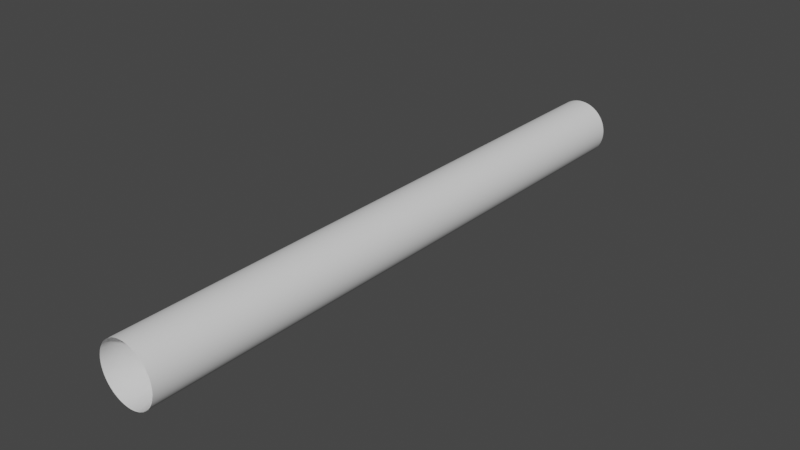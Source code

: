# Source: ace_tube.blend  (saved by Blender 2.81.16; exported with 4.5.12 LTS)
import bpy
from mathutils import Matrix  # noqa: F401  (used for matrix-valued properties, if any)

bpy.ops.wm.read_factory_settings(use_empty=True)
scene = bpy.context.scene
scene.name = 'Scene'

# ---- collections
col_collection = bpy.data.collections.new('Collection'); scene.collection.children.link(col_collection)

# ---- world
world_world = bpy.data.worlds.new('World'); scene.world = world_world
world_world.use_nodes = True; world_world.node_tree.nodes.clear()
_N = world_world.node_tree.nodes; _L = world_world.node_tree.links
n0 = _N.new('ShaderNodeOutputWorld'); n0.name = 'World Output'; n0.location = (300, 300)
n1 = _N.new('ShaderNodeBackground'); n1.name = 'Background'; n1.location = (10, 300)
n1.inputs[0].default_value = (0.05088, 0.05088, 0.05088, 1.0)
_L.new(n1.outputs[0], n0.inputs[0])
n0.is_active_output = True
world_world.color = (0.05088, 0.05088, 0.05088)
world_world.use_sun_shadow = False
world_world.sun_shadow_jitter_overblur = 0.0

# ---- meshes
me_cylinder_001 = bpy.data.meshes.new('Cylinder.001')
me_cylinder_001.from_pydata([(0.0, 1.0, -1.0), (0.0, 1.0, 1.0), (0.02454, 0.9997, -1.0), (0.02454, 0.9997, 1.0), (0.04907, 0.9988, -1.0), (0.04907, 0.9988, 1.0), (0.07356, 0.9973, -1.0), (0.07356, 0.9973, 1.0), (0.09802, 0.9952, -1.0), (0.09802, 0.9952, 1.0), (0.1224, 0.9925, -1.0), (0.1224, 0.9925, 1.0), (0.1467, 0.9892, -1.0), (0.1467, 0.9892, 1.0), (0.171, 0.9853, -1.0), (0.171, 0.9853, 1.0), (0.1951, 0.9808, -1.0), (0.1951, 0.9808, 1.0), (0.2191, 0.9757, -1.0), (0.2191, 0.9757, 1.0), (0.243, 0.97, -1.0), (0.243, 0.97, 1.0), (0.2667, 0.9638, -1.0), (0.2667, 0.9638, 1.0), (0.2903, 0.9569, -1.0), (0.2903, 0.9569, 1.0), (0.3137, 0.9495, -1.0), (0.3137, 0.9495, 1.0), (0.3369, 0.9415, -1.0), (0.3369, 0.9415, 1.0), (0.3599, 0.933, -1.0), (0.3599, 0.933, 1.0), (0.3827, 0.9239, -1.0), (0.3827, 0.9239, 1.0), (0.4052, 0.9142, -1.0), (0.4052, 0.9142, 1.0), (0.4276, 0.904, -1.0), (0.4276, 0.904, 1.0), (0.4496, 0.8932, -1.0), (0.4496, 0.8932, 1.0), (0.4714, 0.8819, -1.0), (0.4714, 0.8819, 1.0), (0.4929, 0.8701, -1.0), (0.4929, 0.8701, 1.0), (0.5141, 0.8577, -1.0), (0.5141, 0.8577, 1.0), (0.535, 0.8449, -1.0), (0.535, 0.8449, 1.0), (0.5556, 0.8315, -1.0), (0.5556, 0.8315, 1.0), (0.5758, 0.8176, -1.0), (0.5758, 0.8176, 1.0), (0.5957, 0.8032, -1.0), (0.5957, 0.8032, 1.0), (0.6152, 0.7883, -1.0), (0.6152, 0.7883, 1.0), (0.6344, 0.773, -1.0), (0.6344, 0.773, 1.0), (0.6532, 0.7572, -1.0), (0.6532, 0.7572, 1.0), (0.6716, 0.741, -1.0), (0.6716, 0.741, 1.0), (0.6895, 0.7242, -1.0), (0.6895, 0.7242, 1.0), (0.7071, 0.7071, -1.0), (0.7071, 0.7071, 1.0), (0.7242, 0.6895, -1.0), (0.7242, 0.6895, 1.0), (0.741, 0.6716, -1.0), (0.741, 0.6716, 1.0), (0.7572, 0.6532, -1.0), (0.7572, 0.6532, 1.0), (0.773, 0.6344, -1.0), (0.773, 0.6344, 1.0), (0.7883, 0.6152, -1.0), (0.7883, 0.6152, 1.0), (0.8032, 0.5957, -1.0), (0.8032, 0.5957, 1.0), (0.8176, 0.5758, -1.0), (0.8176, 0.5758, 1.0), (0.8315, 0.5556, -1.0), (0.8315, 0.5556, 1.0), (0.8449, 0.535, -1.0), (0.8449, 0.535, 1.0), (0.8577, 0.5141, -1.0), (0.8577, 0.5141, 1.0), (0.8701, 0.4929, -1.0), (0.8701, 0.4929, 1.0), (0.8819, 0.4714, -1.0), (0.8819, 0.4714, 1.0), (0.8932, 0.4496, -1.0), (0.8932, 0.4496, 1.0), (0.904, 0.4276, -1.0), (0.904, 0.4276, 1.0), (0.9142, 0.4052, -1.0), (0.9142, 0.4052, 1.0), (0.9239, 0.3827, -1.0), (0.9239, 0.3827, 1.0), (0.933, 0.3599, -1.0), (0.933, 0.3599, 1.0), (0.9415, 0.3369, -1.0), (0.9415, 0.3369, 1.0), (0.9495, 0.3137, -1.0), (0.9495, 0.3137, 1.0), (0.9569, 0.2903, -1.0), (0.9569, 0.2903, 1.0), (0.9638, 0.2667, -1.0), (0.9638, 0.2667, 1.0), (0.97, 0.243, -1.0), (0.97, 0.243, 1.0), (0.9757, 0.2191, -1.0), (0.9757, 0.2191, 1.0), (0.9808, 0.1951, -1.0), (0.9808, 0.1951, 1.0), (0.9853, 0.171, -1.0), (0.9853, 0.171, 1.0), (0.9892, 0.1467, -1.0), (0.9892, 0.1467, 1.0), (0.9925, 0.1224, -1.0), (0.9925, 0.1224, 1.0), (0.9952, 0.09802, -1.0), (0.9952, 0.09802, 1.0), (0.9973, 0.07357, -1.0), (0.9973, 0.07357, 1.0), (0.9988, 0.04907, -1.0), (0.9988, 0.04907, 1.0), (0.9997, 0.02454, -1.0), (0.9997, 0.02454, 1.0), (1.0, 9.1e-07, -1.0), (1.0, 9.1e-07, 1.0), (0.9997, -0.02454, -1.0), (0.9997, -0.02454, 1.0), (0.9988, -0.04907, -1.0), (0.9988, -0.04907, 1.0), (0.9973, -0.07356, -1.0), (0.9973, -0.07356, 1.0), (0.9952, -0.09802, -1.0), (0.9952, -0.09802, 1.0), (0.9925, -0.1224, -1.0), (0.9925, -0.1224, 1.0), (0.9892, -0.1467, -1.0), (0.9892, -0.1467, 1.0), (0.9853, -0.171, -1.0), (0.9853, -0.171, 1.0), (0.9808, -0.1951, -1.0), (0.9808, -0.1951, 1.0), (0.9757, -0.2191, -1.0), (0.9757, -0.2191, 1.0), (0.97, -0.243, -1.0), (0.97, -0.243, 1.0), (0.9638, -0.2667, -1.0), (0.9638, -0.2667, 1.0), (0.9569, -0.2903, -1.0), (0.9569, -0.2903, 1.0), (0.9495, -0.3137, -1.0), (0.9495, -0.3137, 1.0), (0.9415, -0.3369, -1.0), (0.9415, -0.3369, 1.0), (0.933, -0.3599, -1.0), (0.933, -0.3599, 1.0), (0.9239, -0.3827, -1.0), (0.9239, -0.3827, 1.0), (0.9142, -0.4052, -1.0), (0.9142, -0.4052, 1.0), (0.904, -0.4276, -1.0), (0.904, -0.4276, 1.0), (0.8932, -0.4496, -1.0), (0.8932, -0.4496, 1.0), (0.8819, -0.4714, -1.0), (0.8819, -0.4714, 1.0), (0.8701, -0.4929, -1.0), (0.8701, -0.4929, 1.0), (0.8577, -0.5141, -1.0), (0.8577, -0.5141, 1.0), (0.8449, -0.535, -1.0), (0.8449, -0.535, 1.0), (0.8315, -0.5556, -1.0), (0.8315, -0.5556, 1.0), (0.8176, -0.5758, -1.0), (0.8176, -0.5758, 1.0), (0.8032, -0.5957, -1.0), (0.8032, -0.5957, 1.0), (0.7883, -0.6152, -1.0), (0.7883, -0.6152, 1.0), (0.773, -0.6344, -1.0), (0.773, -0.6344, 1.0), (0.7572, -0.6532, -1.0), (0.7572, -0.6532, 1.0), (0.741, -0.6716, -1.0), (0.741, -0.6716, 1.0), (0.7242, -0.6895, -1.0), (0.7242, -0.6895, 1.0), (0.7071, -0.7071, -1.0), (0.7071, -0.7071, 1.0), (0.6895, -0.7242, -1.0), (0.6895, -0.7242, 1.0), (0.6716, -0.741, -1.0), (0.6716, -0.741, 1.0), (0.6532, -0.7572, -1.0), (0.6532, -0.7572, 1.0), (0.6344, -0.773, -1.0), (0.6344, -0.773, 1.0), (0.6152, -0.7883, -1.0), (0.6152, -0.7883, 1.0), (0.5957, -0.8032, -1.0), (0.5957, -0.8032, 1.0), (0.5758, -0.8176, -1.0), (0.5758, -0.8176, 1.0), (0.5556, -0.8315, -1.0), (0.5556, -0.8315, 1.0), (0.535, -0.8449, -1.0), (0.535, -0.8449, 1.0), (0.5141, -0.8577, -1.0), (0.5141, -0.8577, 1.0), (0.4929, -0.8701, -1.0), (0.4929, -0.8701, 1.0), (0.4714, -0.8819, -1.0), (0.4714, -0.8819, 1.0), (0.4496, -0.8932, -1.0), (0.4496, -0.8932, 1.0), (0.4276, -0.904, -1.0), (0.4276, -0.904, 1.0), (0.4052, -0.9142, -1.0), (0.4052, -0.9142, 1.0), (0.3827, -0.9239, -1.0), (0.3827, -0.9239, 1.0), (0.3599, -0.933, -1.0), (0.3599, -0.933, 1.0), (0.3369, -0.9415, -1.0), (0.3369, -0.9415, 1.0), (0.3137, -0.9495, -1.0), (0.3137, -0.9495, 1.0), (0.2903, -0.9569, -1.0), (0.2903, -0.9569, 1.0), (0.2667, -0.9638, -1.0), (0.2667, -0.9638, 1.0), (0.243, -0.97, -1.0), (0.243, -0.97, 1.0), (0.2191, -0.9757, -1.0), (0.2191, -0.9757, 1.0), (0.1951, -0.9808, -1.0), (0.1951, -0.9808, 1.0), (0.171, -0.9853, -1.0), (0.171, -0.9853, 1.0), (0.1467, -0.9892, -1.0), (0.1467, -0.9892, 1.0), (0.1224, -0.9925, -1.0), (0.1224, -0.9925, 1.0), (0.09802, -0.9952, -1.0), (0.09802, -0.9952, 1.0), (0.07356, -0.9973, -1.0), (0.07356, -0.9973, 1.0), (0.04907, -0.9988, -1.0), (0.04907, -0.9988, 1.0), (0.02454, -0.9997, -1.0), (0.02454, -0.9997, 1.0), (-1.518e-06, -1.0, -1.0), (-1.518e-06, -1.0, 1.0), (-0.02454, -0.9997, -1.0), (-0.02454, -0.9997, 1.0), (-0.04907, -0.9988, -1.0), (-0.04907, -0.9988, 1.0), (-0.07357, -0.9973, -1.0), (-0.07357, -0.9973, 1.0), (-0.09802, -0.9952, -1.0), (-0.09802, -0.9952, 1.0), (-0.1224, -0.9925, -1.0), (-0.1224, -0.9925, 1.0), (-0.1467, -0.9892, -1.0), (-0.1467, -0.9892, 1.0), (-0.171, -0.9853, -1.0), (-0.171, -0.9853, 1.0), (-0.1951, -0.9808, -1.0), (-0.1951, -0.9808, 1.0), (-0.2191, -0.9757, -1.0), (-0.2191, -0.9757, 1.0), (-0.243, -0.97, -1.0), (-0.243, -0.97, 1.0), (-0.2667, -0.9638, -1.0), (-0.2667, -0.9638, 1.0), (-0.2903, -0.9569, -1.0), (-0.2903, -0.9569, 1.0), (-0.3137, -0.9495, -1.0), (-0.3137, -0.9495, 1.0), (-0.3369, -0.9415, -1.0), (-0.3369, -0.9415, 1.0), (-0.3599, -0.933, -1.0), (-0.3599, -0.933, 1.0), (-0.3827, -0.9239, -1.0), (-0.3827, -0.9239, 1.0), (-0.4052, -0.9142, -1.0), (-0.4052, -0.9142, 1.0), (-0.4276, -0.904, -1.0), (-0.4276, -0.904, 1.0), (-0.4496, -0.8932, -1.0), (-0.4496, -0.8932, 1.0), (-0.4714, -0.8819, -1.0), (-0.4714, -0.8819, 1.0), (-0.4929, -0.8701, -1.0), (-0.4929, -0.8701, 1.0), (-0.5141, -0.8577, -1.0), (-0.5141, -0.8577, 1.0), (-0.535, -0.8449, -1.0), (-0.535, -0.8449, 1.0), (-0.5556, -0.8315, -1.0), (-0.5556, -0.8315, 1.0), (-0.5758, -0.8176, -1.0), (-0.5758, -0.8176, 1.0), (-0.5957, -0.8032, -1.0), (-0.5957, -0.8032, 1.0), (-0.6152, -0.7883, -1.0), (-0.6152, -0.7883, 1.0), (-0.6344, -0.773, -1.0), (-0.6344, -0.773, 1.0), (-0.6532, -0.7572, -1.0), (-0.6532, -0.7572, 1.0), (-0.6716, -0.7409, -1.0), (-0.6716, -0.7409, 1.0), (-0.6895, -0.7242, -1.0), (-0.6895, -0.7242, 1.0), (-0.7071, -0.7071, -1.0), (-0.7071, -0.7071, 1.0), (-0.7242, -0.6895, -1.0), (-0.7242, -0.6895, 1.0), (-0.741, -0.6716, -1.0), (-0.741, -0.6716, 1.0), (-0.7572, -0.6532, -1.0), (-0.7572, -0.6532, 1.0), (-0.773, -0.6344, -1.0), (-0.773, -0.6344, 1.0), (-0.7883, -0.6152, -1.0), (-0.7883, -0.6152, 1.0), (-0.8032, -0.5957, -1.0), (-0.8032, -0.5957, 1.0), (-0.8176, -0.5758, -1.0), (-0.8176, -0.5758, 1.0), (-0.8315, -0.5556, -1.0), (-0.8315, -0.5556, 1.0), (-0.8449, -0.535, -1.0), (-0.8449, -0.535, 1.0), (-0.8577, -0.5141, -1.0), (-0.8577, -0.5141, 1.0), (-0.8701, -0.4929, -1.0), (-0.8701, -0.4929, 1.0), (-0.8819, -0.4714, -1.0), (-0.8819, -0.4714, 1.0), (-0.8932, -0.4496, -1.0), (-0.8932, -0.4496, 1.0), (-0.904, -0.4276, -1.0), (-0.904, -0.4276, 1.0), (-0.9142, -0.4052, -1.0), (-0.9142, -0.4052, 1.0), (-0.9239, -0.3827, -1.0), (-0.9239, -0.3827, 1.0), (-0.933, -0.3599, -1.0), (-0.933, -0.3599, 1.0), (-0.9415, -0.3369, -1.0), (-0.9415, -0.3369, 1.0), (-0.9495, -0.3137, -1.0), (-0.9495, -0.3137, 1.0), (-0.9569, -0.2903, -1.0), (-0.9569, -0.2903, 1.0), (-0.9638, -0.2667, -1.0), (-0.9638, -0.2667, 1.0), (-0.97, -0.243, -1.0), (-0.97, -0.243, 1.0), (-0.9757, -0.2191, -1.0), (-0.9757, -0.2191, 1.0), (-0.9808, -0.1951, -1.0), (-0.9808, -0.1951, 1.0), (-0.9853, -0.171, -1.0), (-0.9853, -0.171, 1.0), (-0.9892, -0.1467, -1.0), (-0.9892, -0.1467, 1.0), (-0.9925, -0.1224, -1.0), (-0.9925, -0.1224, 1.0), (-0.9952, -0.09801, -1.0), (-0.9952, -0.09801, 1.0), (-0.9973, -0.07356, -1.0), (-0.9973, -0.07356, 1.0), (-0.9988, -0.04906, -1.0), (-0.9988, -0.04906, 1.0), (-0.9997, -0.02454, -1.0), (-0.9997, -0.02454, 1.0), (-1.0, 5.734e-06, -1.0), (-1.0, 5.734e-06, 1.0), (-0.9997, 0.02455, -1.0), (-0.9997, 0.02455, 1.0), (-0.9988, 0.04907, -1.0), (-0.9988, 0.04907, 1.0), (-0.9973, 0.07357, -1.0), (-0.9973, 0.07357, 1.0), (-0.9952, 0.09802, -1.0), (-0.9952, 0.09802, 1.0), (-0.9925, 0.1224, -1.0), (-0.9925, 0.1224, 1.0), (-0.9892, 0.1467, -1.0), (-0.9892, 0.1467, 1.0), (-0.9853, 0.171, -1.0), (-0.9853, 0.171, 1.0), (-0.9808, 0.1951, -1.0), (-0.9808, 0.1951, 1.0), (-0.9757, 0.2191, -1.0), (-0.9757, 0.2191, 1.0), (-0.97, 0.243, -1.0), (-0.97, 0.243, 1.0), (-0.9638, 0.2667, -1.0), (-0.9638, 0.2667, 1.0), (-0.9569, 0.2903, -1.0), (-0.9569, 0.2903, 1.0), (-0.9495, 0.3137, -1.0), (-0.9495, 0.3137, 1.0), (-0.9415, 0.3369, -1.0), (-0.9415, 0.3369, 1.0), (-0.933, 0.3599, -1.0), (-0.933, 0.3599, 1.0), (-0.9239, 0.3827, -1.0), (-0.9239, 0.3827, 1.0), (-0.9142, 0.4052, -1.0), (-0.9142, 0.4052, 1.0), (-0.904, 0.4276, -1.0), (-0.904, 0.4276, 1.0), (-0.8932, 0.4496, -1.0), (-0.8932, 0.4496, 1.0), (-0.8819, 0.4714, -1.0), (-0.8819, 0.4714, 1.0), (-0.8701, 0.4929, -1.0), (-0.8701, 0.4929, 1.0), (-0.8577, 0.5141, -1.0), (-0.8577, 0.5141, 1.0), (-0.8448, 0.535, -1.0), (-0.8448, 0.535, 1.0), (-0.8315, 0.5556, -1.0), (-0.8315, 0.5556, 1.0), (-0.8176, 0.5758, -1.0), (-0.8176, 0.5758, 1.0), (-0.8032, 0.5957, -1.0), (-0.8032, 0.5957, 1.0), (-0.7883, 0.6152, -1.0), (-0.7883, 0.6152, 1.0), (-0.773, 0.6344, -1.0), (-0.773, 0.6344, 1.0), (-0.7572, 0.6532, -1.0), (-0.7572, 0.6532, 1.0), (-0.7409, 0.6716, -1.0), (-0.7409, 0.6716, 1.0), (-0.7242, 0.6895, -1.0), (-0.7242, 0.6895, 1.0), (-0.7071, 0.7071, -1.0), (-0.7071, 0.7071, 1.0), (-0.6895, 0.7243, -1.0), (-0.6895, 0.7243, 1.0), (-0.6716, 0.741, -1.0), (-0.6716, 0.741, 1.0), (-0.6532, 0.7572, -1.0), (-0.6532, 0.7572, 1.0), (-0.6344, 0.773, -1.0), (-0.6344, 0.773, 1.0), (-0.6152, 0.7884, -1.0), (-0.6152, 0.7884, 1.0), (-0.5957, 0.8032, -1.0), (-0.5957, 0.8032, 1.0), (-0.5758, 0.8176, -1.0), (-0.5758, 0.8176, 1.0), (-0.5556, 0.8315, -1.0), (-0.5556, 0.8315, 1.0), (-0.535, 0.8449, -1.0), (-0.535, 0.8449, 1.0), (-0.5141, 0.8577, -1.0), (-0.5141, 0.8577, 1.0), (-0.4929, 0.8701, -1.0), (-0.4929, 0.8701, 1.0), (-0.4714, 0.8819, -1.0), (-0.4714, 0.8819, 1.0), (-0.4496, 0.8932, -1.0), (-0.4496, 0.8932, 1.0), (-0.4275, 0.904, -1.0), (-0.4275, 0.904, 1.0), (-0.4052, 0.9142, -1.0), (-0.4052, 0.9142, 1.0), (-0.3827, 0.9239, -1.0), (-0.3827, 0.9239, 1.0), (-0.3599, 0.933, -1.0), (-0.3599, 0.933, 1.0), (-0.3369, 0.9415, -1.0), (-0.3369, 0.9415, 1.0), (-0.3137, 0.9495, -1.0), (-0.3137, 0.9495, 1.0), (-0.2903, 0.9569, -1.0), (-0.2903, 0.9569, 1.0), (-0.2667, 0.9638, -1.0), (-0.2667, 0.9638, 1.0), (-0.243, 0.97, -1.0), (-0.243, 0.97, 1.0), (-0.2191, 0.9757, -1.0), (-0.2191, 0.9757, 1.0), (-0.1951, 0.9808, -1.0), (-0.1951, 0.9808, 1.0), (-0.171, 0.9853, -1.0), (-0.171, 0.9853, 1.0), (-0.1467, 0.9892, -1.0), (-0.1467, 0.9892, 1.0), (-0.1224, 0.9925, -1.0), (-0.1224, 0.9925, 1.0), (-0.09801, 0.9952, -1.0), (-0.09801, 0.9952, 1.0), (-0.07355, 0.9973, -1.0), (-0.07355, 0.9973, 1.0), (-0.04906, 0.9988, -1.0), (-0.04906, 0.9988, 1.0), (-0.02453, 0.9997, -1.0), (-0.02453, 0.9997, 1.0)], [], [(0, 2, 3, 1), (2, 4, 5, 3), (4, 6, 7, 5), (6, 8, 9, 7), (8, 10, 11, 9), (10, 12, 13, 11), (12, 14, 15, 13), (14, 16, 17, 15), (16, 18, 19, 17), (18, 20, 21, 19), (20, 22, 23, 21), (22, 24, 25, 23), (24, 26, 27, 25), (26, 28, 29, 27), (28, 30, 31, 29), (30, 32, 33, 31), (32, 34, 35, 33), (34, 36, 37, 35), (36, 38, 39, 37), (38, 40, 41, 39), (40, 42, 43, 41), (42, 44, 45, 43), (44, 46, 47, 45), (46, 48, 49, 47), (48, 50, 51, 49), (50, 52, 53, 51), (52, 54, 55, 53), (54, 56, 57, 55), (56, 58, 59, 57), (58, 60, 61, 59), (60, 62, 63, 61), (62, 64, 65, 63), (64, 66, 67, 65), (66, 68, 69, 67), (68, 70, 71, 69), (70, 72, 73, 71), (72, 74, 75, 73), (74, 76, 77, 75), (76, 78, 79, 77), (78, 80, 81, 79), (80, 82, 83, 81), (82, 84, 85, 83), (84, 86, 87, 85), (86, 88, 89, 87), (88, 90, 91, 89), (90, 92, 93, 91), (92, 94, 95, 93), (94, 96, 97, 95), (96, 98, 99, 97), (98, 100, 101, 99), (100, 102, 103, 101), (102, 104, 105, 103), (104, 106, 107, 105), (106, 108, 109, 107), (108, 110, 111, 109), (110, 112, 113, 111), (112, 114, 115, 113), (114, 116, 117, 115), (116, 118, 119, 117), (118, 120, 121, 119), (120, 122, 123, 121), (122, 124, 125, 123), (124, 126, 127, 125), (126, 128, 129, 127), (128, 130, 131, 129), (130, 132, 133, 131), (132, 134, 135, 133), (134, 136, 137, 135), (136, 138, 139, 137), (138, 140, 141, 139), (140, 142, 143, 141), (142, 144, 145, 143), (144, 146, 147, 145), (146, 148, 149, 147), (148, 150, 151, 149), (150, 152, 153, 151), (152, 154, 155, 153), (154, 156, 157, 155), (156, 158, 159, 157), (158, 160, 161, 159), (160, 162, 163, 161), (162, 164, 165, 163), (164, 166, 167, 165), (166, 168, 169, 167), (168, 170, 171, 169), (170, 172, 173, 171), (172, 174, 175, 173), (174, 176, 177, 175), (176, 178, 179, 177), (178, 180, 181, 179), (180, 182, 183, 181), (182, 184, 185, 183), (184, 186, 187, 185), (186, 188, 189, 187), (188, 190, 191, 189), (190, 192, 193, 191), (192, 194, 195, 193), (194, 196, 197, 195), (196, 198, 199, 197), (198, 200, 201, 199), (200, 202, 203, 201), (202, 204, 205, 203), (204, 206, 207, 205), (206, 208, 209, 207), (208, 210, 211, 209), (210, 212, 213, 211), (212, 214, 215, 213), (214, 216, 217, 215), (216, 218, 219, 217), (218, 220, 221, 219), (220, 222, 223, 221), (222, 224, 225, 223), (224, 226, 227, 225), (226, 228, 229, 227), (228, 230, 231, 229), (230, 232, 233, 231), (232, 234, 235, 233), (234, 236, 237, 235), (236, 238, 239, 237), (238, 240, 241, 239), (240, 242, 243, 241), (242, 244, 245, 243), (244, 246, 247, 245), (246, 248, 249, 247), (248, 250, 251, 249), (250, 252, 253, 251), (252, 254, 255, 253), (254, 256, 257, 255), (256, 258, 259, 257), (258, 260, 261, 259), (260, 262, 263, 261), (262, 264, 265, 263), (264, 266, 267, 265), (266, 268, 269, 267), (268, 270, 271, 269), (270, 272, 273, 271), (272, 274, 275, 273), (274, 276, 277, 275), (276, 278, 279, 277), (278, 280, 281, 279), (280, 282, 283, 281), (282, 284, 285, 283), (284, 286, 287, 285), (286, 288, 289, 287), (288, 290, 291, 289), (290, 292, 293, 291), (292, 294, 295, 293), (294, 296, 297, 295), (296, 298, 299, 297), (298, 300, 301, 299), (300, 302, 303, 301), (302, 304, 305, 303), (304, 306, 307, 305), (306, 308, 309, 307), (308, 310, 311, 309), (310, 312, 313, 311), (312, 314, 315, 313), (314, 316, 317, 315), (316, 318, 319, 317), (318, 320, 321, 319), (320, 322, 323, 321), (322, 324, 325, 323), (324, 326, 327, 325), (326, 328, 329, 327), (328, 330, 331, 329), (330, 332, 333, 331), (332, 334, 335, 333), (334, 336, 337, 335), (336, 338, 339, 337), (338, 340, 341, 339), (340, 342, 343, 341), (342, 344, 345, 343), (344, 346, 347, 345), (346, 348, 349, 347), (348, 350, 351, 349), (350, 352, 353, 351), (352, 354, 355, 353), (354, 356, 357, 355), (356, 358, 359, 357), (358, 360, 361, 359), (360, 362, 363, 361), (362, 364, 365, 363), (364, 366, 367, 365), (366, 368, 369, 367), (368, 370, 371, 369), (370, 372, 373, 371), (372, 374, 375, 373), (374, 376, 377, 375), (376, 378, 379, 377), (378, 380, 381, 379), (380, 382, 383, 381), (382, 384, 385, 383), (384, 386, 387, 385), (386, 388, 389, 387), (388, 390, 391, 389), (390, 392, 393, 391), (392, 394, 395, 393), (394, 396, 397, 395), (396, 398, 399, 397), (398, 400, 401, 399), (400, 402, 403, 401), (402, 404, 405, 403), (404, 406, 407, 405), (406, 408, 409, 407), (408, 410, 411, 409), (410, 412, 413, 411), (412, 414, 415, 413), (414, 416, 417, 415), (416, 418, 419, 417), (418, 420, 421, 419), (420, 422, 423, 421), (422, 424, 425, 423), (424, 426, 427, 425), (426, 428, 429, 427), (428, 430, 431, 429), (430, 432, 433, 431), (432, 434, 435, 433), (434, 436, 437, 435), (436, 438, 439, 437), (438, 440, 441, 439), (440, 442, 443, 441), (442, 444, 445, 443), (444, 446, 447, 445), (446, 448, 449, 447), (448, 450, 451, 449), (450, 452, 453, 451), (452, 454, 455, 453), (454, 456, 457, 455), (456, 458, 459, 457), (458, 460, 461, 459), (460, 462, 463, 461), (462, 464, 465, 463), (464, 466, 467, 465), (466, 468, 469, 467), (468, 470, 471, 469), (470, 472, 473, 471), (472, 474, 475, 473), (474, 476, 477, 475), (476, 478, 479, 477), (478, 480, 481, 479), (480, 482, 483, 481), (482, 484, 485, 483), (484, 486, 487, 485), (486, 488, 489, 487), (488, 490, 491, 489), (490, 492, 493, 491), (492, 494, 495, 493), (494, 496, 497, 495), (496, 498, 499, 497), (498, 500, 501, 499), (500, 502, 503, 501), (502, 504, 505, 503), (504, 506, 507, 505), (506, 508, 509, 507), (508, 510, 511, 509), (510, 0, 1, 511)])
_uv = me_cylinder_001.uv_layers.new(name='UVMap')
_uv.uv.foreach_set('vector', [1.0, 0.5, 0.9961, 0.5, 0.9961, 1.0, 1.0, 1.0, 0.9961, 0.5, 0.9922, 0.5, 0.9922, 1.0, 0.9961, 1.0, 0.9922, 0.5, 0.9883, 0.5, 0.9883, 1.0, 0.9922, 1.0, 0.9883, 0.5, 0.9844, 0.5, 0.9844, 1.0, 0.9883, 1.0, 0.9844, 0.5, 0.9805, 0.5, 0.9805, 1.0, 0.9844, 1.0, 0.9805, 0.5, 0.9766, 0.5, 0.9766, 1.0, 0.9805, 1.0, 0.9766, 0.5, 0.9727, 0.5, 0.9727, 1.0, 0.9766, 1.0, 0.9727, 0.5, 0.9688, 0.5, 0.9688, 1.0, 0.9727, 1.0, 0.9688, 0.5, 0.9648, 0.5, 0.9648, 1.0, 0.9688, 1.0, 0.9648, 0.5, 0.9609, 0.5, 0.9609, 1.0, 0.9648, 1.0, 0.9609, 0.5, 0.957, 0.5, 0.957, 1.0, 0.9609, 1.0, 0.957, 0.5, 0.9531, 0.5, 0.9531, 1.0, 0.957, 1.0, 0.9531, 0.5, 0.9492, 0.5, 0.9492, 1.0, 0.9531, 1.0, 0.9492, 0.5, 0.9453, 0.5, 0.9453, 1.0, 0.9492, 1.0, 0.9453, 0.5, 0.9414, 0.5, 0.9414, 1.0, 0.9453, 1.0, 0.9414, 0.5, 0.9375, 0.5, 0.9375, 1.0, 0.9414, 1.0, 0.9375, 0.5, 0.9336, 0.5, 0.9336, 1.0, 0.9375, 1.0, 0.9336, 0.5, 0.9297, 0.5, 0.9297, 1.0, 0.9336, 1.0, 0.9297, 0.5, 0.9258, 0.5, 0.9258, 1.0, 0.9297, 1.0, 0.9258, 0.5, 0.9219, 0.5, 0.9219, 1.0, 0.9258, 1.0, 0.9219, 0.5, 0.918, 0.5, 0.918, 1.0, 0.9219, 1.0, 0.918, 0.5, 0.9141, 0.5, 0.9141, 1.0, 0.918, 1.0, 0.9141, 0.5, 0.9102, 0.5, 0.9102, 1.0, 0.9141, 1.0, 0.9102, 0.5, 0.9062, 0.5, 0.9062, 1.0, 0.9102, 1.0, 0.9062, 0.5, 0.9023, 0.5, 0.9023, 1.0, 0.9062, 1.0, 0.9023, 0.5, 0.8984, 0.5, 0.8984, 1.0, 0.9023, 1.0, 0.8984, 0.5, 0.8945, 0.5, 0.8945, 1.0, 0.8984, 1.0, 0.8945, 0.5, 0.8906, 0.5, 0.8906, 1.0, 0.8945, 1.0, 0.8906, 0.5, 0.8867, 0.5, 0.8867, 1.0, 0.8906, 1.0, 0.8867, 0.5, 0.8828, 0.5, 0.8828, 1.0, 0.8867, 1.0, 0.8828, 0.5, 0.8789, 0.5, 0.8789, 1.0, 0.8828, 1.0, 0.8789, 0.5, 0.875, 0.5, 0.875, 1.0, 0.8789, 1.0, 0.875, 0.5, 0.8711, 0.5, 0.8711, 1.0, 0.875, 1.0, 0.8711, 0.5, 0.8672, 0.5, 0.8672, 1.0, 0.8711, 1.0, 0.8672, 0.5, 0.8633, 0.5, 0.8633, 1.0, 0.8672, 1.0, 0.8633, 0.5, 0.8594, 0.5, 0.8594, 1.0, 0.8633, 1.0, 0.8594, 0.5, 0.8555, 0.5, 0.8555, 1.0, 0.8594, 1.0, 0.8555, 0.5, 0.8516, 0.5, 0.8516, 1.0, 0.8555, 1.0, 0.8516, 0.5, 0.8477, 0.5, 0.8477, 1.0, 0.8516, 1.0, 0.8477, 0.5, 0.8438, 0.5, 0.8438, 1.0, 0.8477, 1.0, 0.8438, 0.5, 0.8398, 0.5, 0.8398, 1.0, 0.8438, 1.0, 0.8398, 0.5, 0.8359, 0.5, 0.8359, 1.0, 0.8398, 1.0, 0.8359, 0.5, 0.832, 0.5, 0.832, 1.0, 0.8359, 1.0, 0.832, 0.5, 0.8281, 0.5, 0.8281, 1.0, 0.832, 1.0, 0.8281, 0.5, 0.8242, 0.5, 0.8242, 1.0, 0.8281, 1.0, 0.8242, 0.5, 0.8203, 0.5, 0.8203, 1.0, 0.8242, 1.0, 0.8203, 0.5, 0.8164, 0.5, 0.8164, 1.0, 0.8203, 1.0, 0.8164, 0.5, 0.8125, 0.5, 0.8125, 1.0, 0.8164, 1.0, 0.8125, 0.5, 0.8086, 0.5, 0.8086, 1.0, 0.8125, 1.0, 0.8086, 0.5, 0.8047, 0.5, 0.8047, 1.0, 0.8086, 1.0, 0.8047, 0.5, 0.8008, 0.5, 0.8008, 1.0, 0.8047, 1.0, 0.8008, 0.5, 0.7969, 0.5, 0.7969, 1.0, 0.8008, 1.0, 0.7969, 0.5, 0.793, 0.5, 0.793, 1.0, 0.7969, 1.0, 0.793, 0.5, 0.7891, 0.5, 0.7891, 1.0, 0.793, 1.0, 0.7891, 0.5, 0.7852, 0.5, 0.7852, 1.0, 0.7891, 1.0, 0.7852, 0.5, 0.7812, 0.5, 0.7812, 1.0, 0.7852, 1.0, 0.7812, 0.5, 0.7773, 0.5, 0.7773, 1.0, 0.7812, 1.0, 0.7773, 0.5, 0.7734, 0.5, 0.7734, 1.0, 0.7773, 1.0, 0.7734, 0.5, 0.7695, 0.5, 0.7695, 1.0, 0.7734, 1.0, 0.7695, 0.5, 0.7656, 0.5, 0.7656, 1.0, 0.7695, 1.0, 0.7656, 0.5, 0.7617, 0.5, 0.7617, 1.0, 0.7656, 1.0, 0.7617, 0.5, 0.7578, 0.5, 0.7578, 1.0, 0.7617, 1.0, 0.7578, 0.5, 0.7539, 0.5, 0.7539, 1.0, 0.7578, 1.0, 0.7539, 0.5, 0.75, 0.5, 0.75, 1.0, 0.7539, 1.0, 0.75, 0.5, 0.7461, 0.5, 0.7461, 1.0, 0.75, 1.0, 0.7461, 0.5, 0.7422, 0.5, 0.7422, 1.0, 0.7461, 1.0, 0.7422, 0.5, 0.7383, 0.5, 0.7383, 1.0, 0.7422, 1.0, 0.7383, 0.5, 0.7344, 0.5, 0.7344, 1.0, 0.7383, 1.0, 0.7344, 0.5, 0.7305, 0.5, 0.7305, 1.0, 0.7344, 1.0, 0.7305, 0.5, 0.7266, 0.5, 0.7266, 1.0, 0.7305, 1.0, 0.7266, 0.5, 0.7227, 0.5, 0.7227, 1.0, 0.7266, 1.0, 0.7227, 0.5, 0.7188, 0.5, 0.7188, 1.0, 0.7227, 1.0, 0.7188, 0.5, 0.7148, 0.5, 0.7148, 1.0, 0.7188, 1.0, 0.7148, 0.5, 0.7109, 0.5, 0.7109, 1.0, 0.7148, 1.0, 0.7109, 0.5, 0.707, 0.5, 0.707, 1.0, 0.7109, 1.0, 0.707, 0.5, 0.7031, 0.5, 0.7031, 1.0, 0.707, 1.0, 0.7031, 0.5, 0.6992, 0.5, 0.6992, 1.0, 0.7031, 1.0, 0.6992, 0.5, 0.6953, 0.5, 0.6953, 1.0, 0.6992, 1.0, 0.6953, 0.5, 0.6914, 0.5, 0.6914, 1.0, 0.6953, 1.0, 0.6914, 0.5, 0.6875, 0.5, 0.6875, 1.0, 0.6914, 1.0, 0.6875, 0.5, 0.6836, 0.5, 0.6836, 1.0, 0.6875, 1.0, 0.6836, 0.5, 0.6797, 0.5, 0.6797, 1.0, 0.6836, 1.0, 0.6797, 0.5, 0.6758, 0.5, 0.6758, 1.0, 0.6797, 1.0, 0.6758, 0.5, 0.6719, 0.5, 0.6719, 1.0, 0.6758, 1.0, 0.6719, 0.5, 0.668, 0.5, 0.668, 1.0, 0.6719, 1.0, 0.668, 0.5, 0.6641, 0.5, 0.6641, 1.0, 0.668, 1.0, 0.6641, 0.5, 0.6602, 0.5, 0.6602, 1.0, 0.6641, 1.0, 0.6602, 0.5, 0.6562, 0.5, 0.6562, 1.0, 0.6602, 1.0, 0.6562, 0.5, 0.6523, 0.5, 0.6523, 1.0, 0.6562, 1.0, 0.6523, 0.5, 0.6484, 0.5, 0.6484, 1.0, 0.6523, 1.0, 0.6484, 0.5, 0.6445, 0.5, 0.6445, 1.0, 0.6484, 1.0, 0.6445, 0.5, 0.6406, 0.5, 0.6406, 1.0, 0.6445, 1.0, 0.6406, 0.5, 0.6367, 0.5, 0.6367, 1.0, 0.6406, 1.0, 0.6367, 0.5, 0.6328, 0.5, 0.6328, 1.0, 0.6367, 1.0, 0.6328, 0.5, 0.6289, 0.5, 0.6289, 1.0, 0.6328, 1.0, 0.6289, 0.5, 0.625, 0.5, 0.625, 1.0, 0.6289, 1.0, 0.625, 0.5, 0.6211, 0.5, 0.6211, 1.0, 0.625, 1.0, 0.6211, 0.5, 0.6172, 0.5, 0.6172, 1.0, 0.6211, 1.0, 0.6172, 0.5, 0.6133, 0.5, 0.6133, 1.0, 0.6172, 1.0, 0.6133, 0.5, 0.6094, 0.5, 0.6094, 1.0, 0.6133, 1.0, 0.6094, 0.5, 0.6055, 0.5, 0.6055, 1.0, 0.6094, 1.0, 0.6055, 0.5, 0.6016, 0.5, 0.6016, 1.0, 0.6055, 1.0, 0.6016, 0.5, 0.5977, 0.5, 0.5977, 1.0, 0.6016, 1.0, 0.5977, 0.5, 0.5938, 0.5, 0.5938, 1.0, 0.5977, 1.0, 0.5938, 0.5, 0.5898, 0.5, 0.5898, 1.0, 0.5938, 1.0, 0.5898, 0.5, 0.5859, 0.5, 0.5859, 1.0, 0.5898, 1.0, 0.5859, 0.5, 0.582, 0.5, 0.582, 1.0, 0.5859, 1.0, 0.582, 0.5, 0.5781, 0.5, 0.5781, 1.0, 0.582, 1.0, 0.5781, 0.5, 0.5742, 0.5, 0.5742, 1.0, 0.5781, 1.0, 0.5742, 0.5, 0.5703, 0.5, 0.5703, 1.0, 0.5742, 1.0, 0.5703, 0.5, 0.5664, 0.5, 0.5664, 1.0, 0.5703, 1.0, 0.5664, 0.5, 0.5625, 0.5, 0.5625, 1.0, 0.5664, 1.0, 0.5625, 0.5, 0.5586, 0.5, 0.5586, 1.0, 0.5625, 1.0, 0.5586, 0.5, 0.5547, 0.5, 0.5547, 1.0, 0.5586, 1.0, 0.5547, 0.5, 0.5508, 0.5, 0.5508, 1.0, 0.5547, 1.0, 0.5508, 0.5, 0.5469, 0.5, 0.5469, 1.0, 0.5508, 1.0, 0.5469, 0.5, 0.543, 0.5, 0.543, 1.0, 0.5469, 1.0, 0.543, 0.5, 0.5391, 0.5, 0.5391, 1.0, 0.543, 1.0, 0.5391, 0.5, 0.5352, 0.5, 0.5352, 1.0, 0.5391, 1.0, 0.5352, 0.5, 0.5312, 0.5, 0.5312, 1.0, 0.5352, 1.0, 0.5312, 0.5, 0.5273, 0.5, 0.5273, 1.0, 0.5312, 1.0, 0.5273, 0.5, 0.5234, 0.5, 0.5234, 1.0, 0.5273, 1.0, 0.5234, 0.5, 0.5195, 0.5, 0.5195, 1.0, 0.5234, 1.0, 0.5195, 0.5, 0.5156, 0.5, 0.5156, 1.0, 0.5195, 1.0, 0.5156, 0.5, 0.5117, 0.5, 0.5117, 1.0, 0.5156, 1.0, 0.5117, 0.5, 0.5078, 0.5, 0.5078, 1.0, 0.5117, 1.0, 0.5078, 0.5, 0.5039, 0.5, 0.5039, 1.0, 0.5078, 1.0, 0.5039, 0.5, 0.5, 0.5, 0.5, 1.0, 0.5039, 1.0, 0.5, 0.5, 0.4961, 0.5, 0.4961, 1.0, 0.5, 1.0, 0.4961, 0.5, 0.4922, 0.5, 0.4922, 1.0, 0.4961, 1.0, 0.4922, 0.5, 0.4883, 0.5, 0.4883, 1.0, 0.4922, 1.0, 0.4883, 0.5, 0.4844, 0.5, 0.4844, 1.0, 0.4883, 1.0, 0.4844, 0.5, 0.4805, 0.5, 0.4805, 1.0, 0.4844, 1.0, 0.4805, 0.5, 0.4766, 0.5, 0.4766, 1.0, 0.4805, 1.0, 0.4766, 0.5, 0.4727, 0.5, 0.4727, 1.0, 0.4766, 1.0, 0.4727, 0.5, 0.4688, 0.5, 0.4688, 1.0, 0.4727, 1.0, 0.4688, 0.5, 0.4648, 0.5, 0.4648, 1.0, 0.4688, 1.0, 0.4648, 0.5, 0.4609, 0.5, 0.4609, 1.0, 0.4648, 1.0, 0.4609, 0.5, 0.457, 0.5, 0.457, 1.0, 0.4609, 1.0, 0.457, 0.5, 0.4531, 0.5, 0.4531, 1.0, 0.457, 1.0, 0.4531, 0.5, 0.4492, 0.5, 0.4492, 1.0, 0.4531, 1.0, 0.4492, 0.5, 0.4453, 0.5, 0.4453, 1.0, 0.4492, 1.0, 0.4453, 0.5, 0.4414, 0.5, 0.4414, 1.0, 0.4453, 1.0, 0.4414, 0.5, 0.4375, 0.5, 0.4375, 1.0, 0.4414, 1.0, 0.4375, 0.5, 0.4336, 0.5, 0.4336, 1.0, 0.4375, 1.0, 0.4336, 0.5, 0.4297, 0.5, 0.4297, 1.0, 0.4336, 1.0, 0.4297, 0.5, 0.4258, 0.5, 0.4258, 1.0, 0.4297, 1.0, 0.4258, 0.5, 0.4219, 0.5, 0.4219, 1.0, 0.4258, 1.0, 0.4219, 0.5, 0.418, 0.5, 0.418, 1.0, 0.4219, 1.0, 0.418, 0.5, 0.4141, 0.5, 0.4141, 1.0, 0.418, 1.0, 0.4141, 0.5, 0.4102, 0.5, 0.4102, 1.0, 0.4141, 1.0, 0.4102, 0.5, 0.4062, 0.5, 0.4062, 1.0, 0.4102, 1.0, 0.4062, 0.5, 0.4023, 0.5, 0.4023, 1.0, 0.4062, 1.0, 0.4023, 0.5, 0.3984, 0.5, 0.3984, 1.0, 0.4023, 1.0, 0.3984, 0.5, 0.3945, 0.5, 0.3945, 1.0, 0.3984, 1.0, 0.3945, 0.5, 0.3906, 0.5, 0.3906, 1.0, 0.3945, 1.0, 0.3906, 0.5, 0.3867, 0.5, 0.3867, 1.0, 0.3906, 1.0, 0.3867, 0.5, 0.3828, 0.5, 0.3828, 1.0, 0.3867, 1.0, 0.3828, 0.5, 0.3789, 0.5, 0.3789, 1.0, 0.3828, 1.0, 0.3789, 0.5, 0.375, 0.5, 0.375, 1.0, 0.3789, 1.0, 0.375, 0.5, 0.3711, 0.5, 0.3711, 1.0, 0.375, 1.0, 0.3711, 0.5, 0.3672, 0.5, 0.3672, 1.0, 0.3711, 1.0, 0.3672, 0.5, 0.3633, 0.5, 0.3633, 1.0, 0.3672, 1.0, 0.3633, 0.5, 0.3594, 0.5, 0.3594, 1.0, 0.3633, 1.0, 0.3594, 0.5, 0.3555, 0.5, 0.3555, 1.0, 0.3594, 1.0, 0.3555, 0.5, 0.3516, 0.5, 0.3516, 1.0, 0.3555, 1.0, 0.3516, 0.5, 0.3477, 0.5, 0.3477, 1.0, 0.3516, 1.0, 0.3477, 0.5, 0.3438, 0.5, 0.3438, 1.0, 0.3477, 1.0, 0.3438, 0.5, 0.3398, 0.5, 0.3398, 1.0, 0.3438, 1.0, 0.3398, 0.5, 0.3359, 0.5, 0.3359, 1.0, 0.3398, 1.0, 0.3359, 0.5, 0.332, 0.5, 0.332, 1.0, 0.3359, 1.0, 0.332, 0.5, 0.3281, 0.5, 0.3281, 1.0, 0.332, 1.0, 0.3281, 0.5, 0.3242, 0.5, 0.3242, 1.0, 0.3281, 1.0, 0.3242, 0.5, 0.3203, 0.5, 0.3203, 1.0, 0.3242, 1.0, 0.3203, 0.5, 0.3164, 0.5, 0.3164, 1.0, 0.3203, 1.0, 0.3164, 0.5, 0.3125, 0.5, 0.3125, 1.0, 0.3164, 1.0, 0.3125, 0.5, 0.3086, 0.5, 0.3086, 1.0, 0.3125, 1.0, 0.3086, 0.5, 0.3047, 0.5, 0.3047, 1.0, 0.3086, 1.0, 0.3047, 0.5, 0.3008, 0.5, 0.3008, 1.0, 0.3047, 1.0, 0.3008, 0.5, 0.2969, 0.5, 0.2969, 1.0, 0.3008, 1.0, 0.2969, 0.5, 0.293, 0.5, 0.293, 1.0, 0.2969, 1.0, 0.293, 0.5, 0.2891, 0.5, 0.2891, 1.0, 0.293, 1.0, 0.2891, 0.5, 0.2852, 0.5, 0.2852, 1.0, 0.2891, 1.0, 0.2852, 0.5, 0.2812, 0.5, 0.2812, 1.0, 0.2852, 1.0, 0.2812, 0.5, 0.2773, 0.5, 0.2773, 1.0, 0.2812, 1.0, 0.2773, 0.5, 0.2734, 0.5, 0.2734, 1.0, 0.2773, 1.0, 0.2734, 0.5, 0.2695, 0.5, 0.2695, 1.0, 0.2734, 1.0, 0.2695, 0.5, 0.2656, 0.5, 0.2656, 1.0, 0.2695, 1.0, 0.2656, 0.5, 0.2617, 0.5, 0.2617, 1.0, 0.2656, 1.0, 0.2617, 0.5, 0.2578, 0.5, 0.2578, 1.0, 0.2617, 1.0, 0.2578, 0.5, 0.2539, 0.5, 0.2539, 1.0, 0.2578, 1.0, 0.2539, 0.5, 0.25, 0.5, 0.25, 1.0, 0.2539, 1.0, 0.25, 0.5, 0.2461, 0.5, 0.2461, 1.0, 0.25, 1.0, 0.2461, 0.5, 0.2422, 0.5, 0.2422, 1.0, 0.2461, 1.0, 0.2422, 0.5, 0.2383, 0.5, 0.2383, 1.0, 0.2422, 1.0, 0.2383, 0.5, 0.2344, 0.5, 0.2344, 1.0, 0.2383, 1.0, 0.2344, 0.5, 0.2305, 0.5, 0.2305, 1.0, 0.2344, 1.0, 0.2305, 0.5, 0.2266, 0.5, 0.2266, 1.0, 0.2305, 1.0, 0.2266, 0.5, 0.2227, 0.5, 0.2227, 1.0, 0.2266, 1.0, 0.2227, 0.5, 0.2188, 0.5, 0.2188, 1.0, 0.2227, 1.0, 0.2188, 0.5, 0.2148, 0.5, 0.2148, 1.0, 0.2188, 1.0, 0.2148, 0.5, 0.2109, 0.5, 0.2109, 1.0, 0.2148, 1.0, 0.2109, 0.5, 0.207, 0.5, 0.207, 1.0, 0.2109, 1.0, 0.207, 0.5, 0.2031, 0.5, 0.2031, 1.0, 0.207, 1.0, 0.2031, 0.5, 0.1992, 0.5, 0.1992, 1.0, 0.2031, 1.0, 0.1992, 0.5, 0.1953, 0.5, 0.1953, 1.0, 0.1992, 1.0, 0.1953, 0.5, 0.1914, 0.5, 0.1914, 1.0, 0.1953, 1.0, 0.1914, 0.5, 0.1875, 0.5, 0.1875, 1.0, 0.1914, 1.0, 0.1875, 0.5, 0.1836, 0.5, 0.1836, 1.0, 0.1875, 1.0, 0.1836, 0.5, 0.1797, 0.5, 0.1797, 1.0, 0.1836, 1.0, 0.1797, 0.5, 0.1758, 0.5, 0.1758, 1.0, 0.1797, 1.0, 0.1758, 0.5, 0.1719, 0.5, 0.1719, 1.0, 0.1758, 1.0, 0.1719, 0.5, 0.168, 0.5, 0.168, 1.0, 0.1719, 1.0, 0.168, 0.5, 0.1641, 0.5, 0.1641, 1.0, 0.168, 1.0, 0.1641, 0.5, 0.1602, 0.5, 0.1602, 1.0, 0.1641, 1.0, 0.1602, 0.5, 0.1562, 0.5, 0.1562, 1.0, 0.1602, 1.0, 0.1562, 0.5, 0.1523, 0.5, 0.1523, 1.0, 0.1562, 1.0, 0.1523, 0.5, 0.1484, 0.5, 0.1484, 1.0, 0.1523, 1.0, 0.1484, 0.5, 0.1445, 0.5, 0.1445, 1.0, 0.1484, 1.0, 0.1445, 0.5, 0.1406, 0.5, 0.1406, 1.0, 0.1445, 1.0, 0.1406, 0.5, 0.1367, 0.5, 0.1367, 1.0, 0.1406, 1.0, 0.1367, 0.5, 0.1328, 0.5, 0.1328, 1.0, 0.1367, 1.0, 0.1328, 0.5, 0.1289, 0.5, 0.1289, 1.0, 0.1328, 1.0, 0.1289, 0.5, 0.125, 0.5, 0.125, 1.0, 0.1289, 1.0, 0.125, 0.5, 0.1211, 0.5, 0.1211, 1.0, 0.125, 1.0, 0.1211, 0.5, 0.1172, 0.5, 0.1172, 1.0, 0.1211, 1.0, 0.1172, 0.5, 0.1133, 0.5, 0.1133, 1.0, 0.1172, 1.0, 0.1133, 0.5, 0.1094, 0.5, 0.1094, 1.0, 0.1133, 1.0, 0.1094, 0.5, 0.1055, 0.5, 0.1055, 1.0, 0.1094, 1.0, 0.1055, 0.5, 0.1016, 0.5, 0.1016, 1.0, 0.1055, 1.0, 0.1016, 0.5, 0.09766, 0.5, 0.09766, 1.0, 0.1016, 1.0, 0.09766, 0.5, 0.09375, 0.5, 0.09375, 1.0, 0.09766, 1.0, 0.09375, 0.5, 0.08984, 0.5, 0.08984, 1.0, 0.09375, 1.0, 0.08984, 0.5, 0.08594, 0.5, 0.08594, 1.0, 0.08984, 1.0, 0.08594, 0.5, 0.08203, 0.5, 0.08203, 1.0, 0.08594, 1.0, 0.08203, 0.5, 0.07812, 0.5, 0.07812, 1.0, 0.08203, 1.0, 0.07812, 0.5, 0.07422, 0.5, 0.07422, 1.0, 0.07812, 1.0, 0.07422, 0.5, 0.07031, 0.5, 0.07031, 1.0, 0.07422, 1.0, 0.07031, 0.5, 0.06641, 0.5, 0.06641, 1.0, 0.07031, 1.0, 0.06641, 0.5, 0.0625, 0.5, 0.0625, 1.0, 0.06641, 1.0, 0.0625, 0.5, 0.05859, 0.5, 0.05859, 1.0, 0.0625, 1.0, 0.05859, 0.5, 0.05469, 0.5, 0.05469, 1.0, 0.05859, 1.0, 0.05469, 0.5, 0.05078, 0.5, 0.05078, 1.0, 0.05469, 1.0, 0.05078, 0.5, 0.04688, 0.5, 0.04688, 1.0, 0.05078, 1.0, 0.04688, 0.5, 0.04297, 0.5, 0.04297, 1.0, 0.04688, 1.0, 0.04297, 0.5, 0.03906, 0.5, 0.03906, 1.0, 0.04297, 1.0, 0.03906, 0.5, 0.03516, 0.5, 0.03516, 1.0, 0.03906, 1.0, 0.03516, 0.5, 0.03125, 0.5, 0.03125, 1.0, 0.03516, 1.0, 0.03125, 0.5, 0.02734, 0.5, 0.02734, 1.0, 0.03125, 1.0, 0.02734, 0.5, 0.02344, 0.5, 0.02344, 1.0, 0.02734, 1.0, 0.02344, 0.5, 0.01953, 0.5, 0.01953, 1.0, 0.02344, 1.0, 0.01953, 0.5, 0.01562, 0.5, 0.01562, 1.0, 0.01953, 1.0, 0.01562, 0.5, 0.01172, 0.5, 0.01172, 1.0, 0.01562, 1.0, 0.01172, 0.5, 0.007812, 0.5, 0.007812, 1.0, 0.01172, 1.0, 0.007812, 0.5, 0.003906, 0.5, 0.003906, 1.0, 0.007812, 1.0, 0.003906, 0.5, 0.0, 0.5, 0.0, 1.0, 0.003906, 1.0])
me_cylinder_001.materials.append(None)
me_cylinder_001.use_remesh_fix_poles = True
me_cylinder_001.use_remesh_preserve_attributes = False
me_cylinder_001.use_mirror_vertex_groups = False
me_cylinder_001.update()

# ---- objects
ob_cylinder = bpy.data.objects.new('Cylinder', me_cylinder_001)

# ---- transforms, parenting, visibility, modifiers, constraints
ob_cylinder.location = (0.0, 0.0, 0.0)
ob_cylinder.rotation_euler = (1.571, -0.0, 0.0)
ob_cylinder.scale = (1.0, 1.0, 10.36)
ob_cylinder.lineart.crease_threshold = 0.0

# ---- collection membership
col_collection.objects.link(ob_cylinder)

# ---- scene / render settings (as saved in the file)
scene.frame_start = 1; scene.frame_end = 250; scene.frame_set(2)
scene.render.engine = 'BLENDER_EEVEE_NEXT'
scene.cycles.use_denoising = False
scene.cycles.samples = 128
scene.cycles.sampling_pattern = 'TABULATED_SOBOL'
scene.cycles.use_adaptive_sampling = False
scene.cycles.use_light_tree = False
scene.view_settings.view_transform = 'Filmic'
bpy.context.view_layer.update()

# ---- added for rendering (the .blend has no active camera and no usable light): camera, sun
cam_auto = bpy.data.cameras.new('AutoCamera')
cam_auto.lens = 50.0
cam_auto.sensor_width = 36.0
cam_auto.clip_end = 1000.0
ob_auto_camera = bpy.data.objects.new('AutoCamera', cam_auto)
scene.collection.objects.link(ob_auto_camera)
ob_auto_camera.location = (19.341, -23.2092, 15.4728)
ob_auto_camera.rotation_euler = (1.09748, -7.21219e-08, 0.694738)
scene.camera = ob_auto_camera
light_auto_sun = bpy.data.lights.new('AutoSun', 'SUN')
light_auto_sun.energy = 3.0
light_auto_sun.angle = 0.0523599
ob_auto_sun = bpy.data.objects.new('AutoSun', light_auto_sun)
scene.collection.objects.link(ob_auto_sun)
ob_auto_sun.rotation_euler = (0.872665, 0.174533, 0.523599)
bpy.context.view_layer.update()
